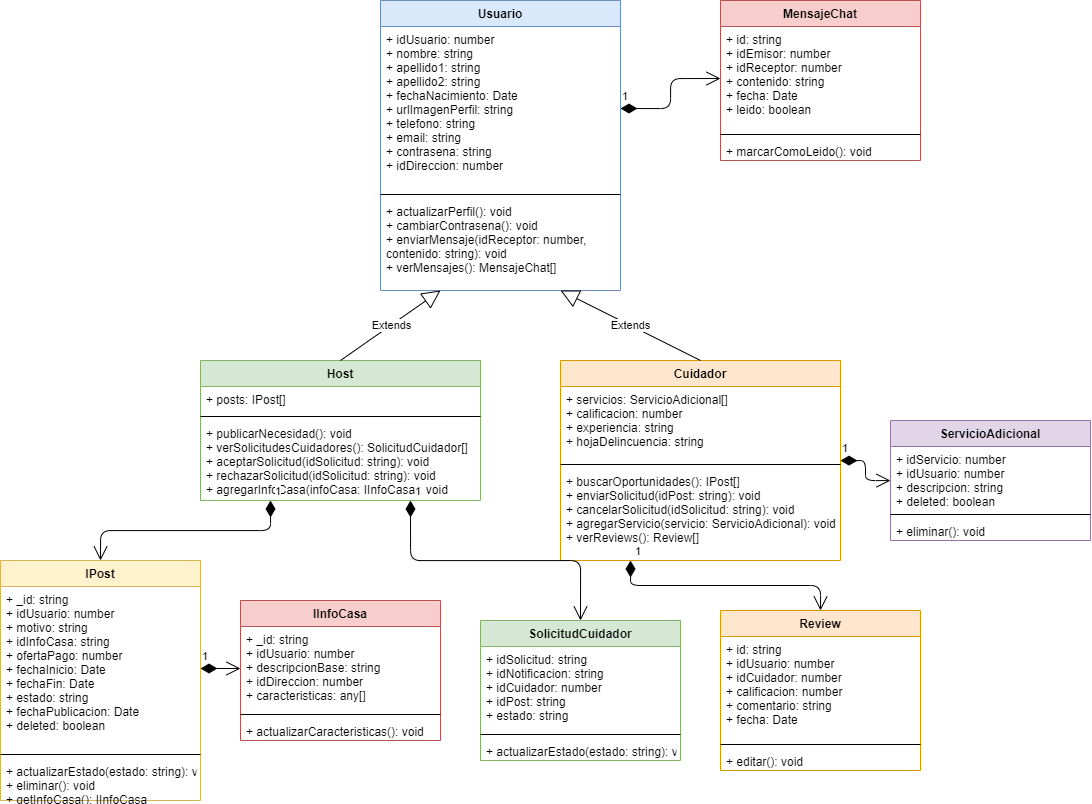

The diagram above was exported from draw.io. Its source (the exported page's mxGraphModel, read from the mxfile embedded in the PNG):
<mxGraphModel dx="2345" dy="1013" grid="1" gridSize="10" guides="1" tooltips="1" connect="1" arrows="1" fold="1" page="1" pageScale="1" pageWidth="1169" pageHeight="827" background="#ffffff" math="0" shadow="0">
  <root>
    <mxCell id="0" />
    <mxCell id="1" parent="0" />
    <mxCell id="2" value="Usuario" style="swimlane;fontStyle=1;align=center;verticalAlign=top;childLayout=stackLayout;horizontal=1;startSize=26;horizontalStack=0;resizeParent=1;resizeParentMax=0;resizeLast=0;collapsible=1;marginBottom=0;fillColor=#dae8fc;strokeColor=#6c8ebf;" parent="1" vertex="1">
      <mxGeometry x="420" y="40" width="240" height="290" as="geometry" />
    </mxCell>
    <mxCell id="3" value="+ idUsuario: number&#10;+ nombre: string&#10;+ apellido1: string&#10;+ apellido2: string&#10;+ fechaNacimiento: Date&#10;+ urlImagenPerfil: string&#10;+ telefono: string&#10;+ email: string&#10;+ contrasena: string&#10;+ idDireccion: number" style="text;strokeColor=none;fillColor=none;align=left;verticalAlign=top;spacingLeft=4;spacingRight=4;overflow=hidden;rotatable=0;points=[[0,0.5],[1,0.5]];portConstraint=eastwest;" parent="2" vertex="1">
      <mxGeometry y="26" width="240" height="164" as="geometry" />
    </mxCell>
    <mxCell id="4" value="" style="line;strokeWidth=1;fillColor=none;align=left;verticalAlign=middle;spacingTop=-1;spacingLeft=3;spacingRight=3;rotatable=0;labelPosition=right;points=[];portConstraint=eastwest;" parent="2" vertex="1">
      <mxGeometry y="190" width="240" height="8" as="geometry" />
    </mxCell>
    <mxCell id="5" value="+ actualizarPerfil(): void&#10;+ cambiarContrasena(): void&#10;+ enviarMensaje(idReceptor: number, &#10;                    contenido: string): void&#10;+ verMensajes(): MensajeChat[]" style="text;strokeColor=none;fillColor=none;align=left;verticalAlign=top;spacingLeft=4;spacingRight=4;overflow=hidden;rotatable=0;points=[[0,0.5],[1,0.5]];portConstraint=eastwest;" parent="2" vertex="1">
      <mxGeometry y="198" width="240" height="92" as="geometry" />
    </mxCell>
    <mxCell id="6" value="Host" style="swimlane;fontStyle=1;align=center;verticalAlign=top;childLayout=stackLayout;horizontal=1;startSize=26;horizontalStack=0;resizeParent=1;resizeParentMax=0;resizeLast=0;collapsible=1;marginBottom=0;fillColor=#d5e8d4;strokeColor=#82b366;" parent="1" vertex="1">
      <mxGeometry x="240" y="400" width="280" height="140" as="geometry" />
    </mxCell>
    <mxCell id="7" value="+ posts: IPost[]" style="text;strokeColor=none;fillColor=none;align=left;verticalAlign=top;spacingLeft=4;spacingRight=4;overflow=hidden;rotatable=0;points=[[0,0.5],[1,0.5]];portConstraint=eastwest;" parent="6" vertex="1">
      <mxGeometry y="26" width="280" height="26" as="geometry" />
    </mxCell>
    <mxCell id="8" value="" style="line;strokeWidth=1;fillColor=none;align=left;verticalAlign=middle;spacingTop=-1;spacingLeft=3;spacingRight=3;rotatable=0;labelPosition=right;points=[];portConstraint=eastwest;" parent="6" vertex="1">
      <mxGeometry y="52" width="280" height="8" as="geometry" />
    </mxCell>
    <mxCell id="9" value="+ publicarNecesidad(): void&#10;+ verSolicitudesCuidadores(): SolicitudCuidador[]&#10;+ aceptarSolicitud(idSolicitud: string): void&#10;+ rechazarSolicitud(idSolicitud: string): void&#10;+ agregarInfoCasa(infoCasa: IInfoCasa): void" style="text;strokeColor=none;fillColor=none;align=left;verticalAlign=top;spacingLeft=4;spacingRight=4;overflow=hidden;rotatable=0;points=[[0,0.5],[1,0.5]];portConstraint=eastwest;" parent="6" vertex="1">
      <mxGeometry y="60" width="280" height="80" as="geometry" />
    </mxCell>
    <mxCell id="10" value="Cuidador" style="swimlane;fontStyle=1;align=center;verticalAlign=top;childLayout=stackLayout;horizontal=1;startSize=26;horizontalStack=0;resizeParent=1;resizeParentMax=0;resizeLast=0;collapsible=1;marginBottom=0;fillColor=#ffe6cc;strokeColor=#d79b00;" parent="1" vertex="1">
      <mxGeometry x="600" y="400" width="280" height="200" as="geometry" />
    </mxCell>
    <mxCell id="11" value="+ servicios: ServicioAdicional[]&#10;+ calificacion: number&#10;+ experiencia: string&#10;+ hojaDelincuencia: string" style="text;strokeColor=none;fillColor=none;align=left;verticalAlign=top;spacingLeft=4;spacingRight=4;overflow=hidden;rotatable=0;points=[[0,0.5],[1,0.5]];portConstraint=eastwest;" parent="10" vertex="1">
      <mxGeometry y="26" width="280" height="74" as="geometry" />
    </mxCell>
    <mxCell id="12" value="" style="line;strokeWidth=1;fillColor=none;align=left;verticalAlign=middle;spacingTop=-1;spacingLeft=3;spacingRight=3;rotatable=0;labelPosition=right;points=[];portConstraint=eastwest;" parent="10" vertex="1">
      <mxGeometry y="100" width="280" height="8" as="geometry" />
    </mxCell>
    <mxCell id="13" value="+ buscarOportunidades(): IPost[]&#10;+ enviarSolicitud(idPost: string): void&#10;+ cancelarSolicitud(idSolicitud: string): void&#10;+ agregarServicio(servicio: ServicioAdicional): void&#10;+ verReviews(): Review[]" style="text;strokeColor=none;fillColor=none;align=left;verticalAlign=top;spacingLeft=4;spacingRight=4;overflow=hidden;rotatable=0;points=[[0,0.5],[1,0.5]];portConstraint=eastwest;" parent="10" vertex="1">
      <mxGeometry y="108" width="280" height="92" as="geometry" />
    </mxCell>
    <mxCell id="14" value="IPost" style="swimlane;fontStyle=1;align=center;verticalAlign=top;childLayout=stackLayout;horizontal=1;startSize=26;horizontalStack=0;resizeParent=1;resizeParentMax=0;resizeLast=0;collapsible=1;marginBottom=0;fillColor=#fff2cc;strokeColor=#d6b656;" parent="1" vertex="1">
      <mxGeometry x="40" y="600" width="200" height="240" as="geometry" />
    </mxCell>
    <mxCell id="15" value="+ _id: string&#10;+ idUsuario: number&#10;+ motivo: string&#10;+ idInfoCasa: string&#10;+ ofertaPago: number&#10;+ fechaInicio: Date&#10;+ fechaFin: Date&#10;+ estado: string&#10;+ fechaPublicacion: Date&#10;+ deleted: boolean" style="text;strokeColor=none;fillColor=none;align=left;verticalAlign=top;spacingLeft=4;spacingRight=4;overflow=hidden;rotatable=0;points=[[0,0.5],[1,0.5]];portConstraint=eastwest;" parent="14" vertex="1">
      <mxGeometry y="26" width="200" height="164" as="geometry" />
    </mxCell>
    <mxCell id="16" value="" style="line;strokeWidth=1;fillColor=none;align=left;verticalAlign=middle;spacingTop=-1;spacingLeft=3;spacingRight=3;rotatable=0;labelPosition=right;points=[];portConstraint=eastwest;" parent="14" vertex="1">
      <mxGeometry y="190" width="200" height="8" as="geometry" />
    </mxCell>
    <mxCell id="17" value="+ actualizarEstado(estado: string): void&#10;+ eliminar(): void&#10;+ getInfoCasa(): IInfoCasa" style="text;strokeColor=none;fillColor=none;align=left;verticalAlign=top;spacingLeft=4;spacingRight=4;overflow=hidden;rotatable=0;points=[[0,0.5],[1,0.5]];portConstraint=eastwest;" parent="14" vertex="1">
      <mxGeometry y="198" width="200" height="42" as="geometry" />
    </mxCell>
    <mxCell id="18" value="IInfoCasa" style="swimlane;fontStyle=1;align=center;verticalAlign=top;childLayout=stackLayout;horizontal=1;startSize=26;horizontalStack=0;resizeParent=1;resizeParentMax=0;resizeLast=0;collapsible=1;marginBottom=0;fillColor=#f8cecc;strokeColor=#b85450;" parent="1" vertex="1">
      <mxGeometry x="280" y="640" width="200" height="140" as="geometry" />
    </mxCell>
    <mxCell id="19" value="+ _id: string&#10;+ idUsuario: number&#10;+ descripcionBase: string&#10;+ idDireccion: number&#10;+ caracteristicas: any[]" style="text;strokeColor=none;fillColor=none;align=left;verticalAlign=top;spacingLeft=4;spacingRight=4;overflow=hidden;rotatable=0;points=[[0,0.5],[1,0.5]];portConstraint=eastwest;" parent="18" vertex="1">
      <mxGeometry y="26" width="200" height="84" as="geometry" />
    </mxCell>
    <mxCell id="20" value="" style="line;strokeWidth=1;fillColor=none;align=left;verticalAlign=middle;spacingTop=-1;spacingLeft=3;spacingRight=3;rotatable=0;labelPosition=right;points=[];portConstraint=eastwest;" parent="18" vertex="1">
      <mxGeometry y="110" width="200" height="8" as="geometry" />
    </mxCell>
    <mxCell id="21" value="+ actualizarCaracteristicas(): void" style="text;strokeColor=none;fillColor=none;align=left;verticalAlign=top;spacingLeft=4;spacingRight=4;overflow=hidden;rotatable=0;points=[[0,0.5],[1,0.5]];portConstraint=eastwest;" parent="18" vertex="1">
      <mxGeometry y="118" width="200" height="22" as="geometry" />
    </mxCell>
    <mxCell id="22" value="ServicioAdicional" style="swimlane;fontStyle=1;align=center;verticalAlign=top;childLayout=stackLayout;horizontal=1;startSize=26;horizontalStack=0;resizeParent=1;resizeParentMax=0;resizeLast=0;collapsible=1;marginBottom=0;fillColor=#e1d5e7;strokeColor=#9673a6;" parent="1" vertex="1">
      <mxGeometry x="930" y="460" width="200" height="120" as="geometry" />
    </mxCell>
    <mxCell id="23" value="+ idServicio: number&#10;+ idUsuario: number&#10;+ descripcion: string&#10;+ deleted: boolean" style="text;strokeColor=none;fillColor=none;align=left;verticalAlign=top;spacingLeft=4;spacingRight=4;overflow=hidden;rotatable=0;points=[[0,0.5],[1,0.5]];portConstraint=eastwest;" parent="22" vertex="1">
      <mxGeometry y="26" width="200" height="64" as="geometry" />
    </mxCell>
    <mxCell id="24" value="" style="line;strokeWidth=1;fillColor=none;align=left;verticalAlign=middle;spacingTop=-1;spacingLeft=3;spacingRight=3;rotatable=0;labelPosition=right;points=[];portConstraint=eastwest;" parent="22" vertex="1">
      <mxGeometry y="90" width="200" height="8" as="geometry" />
    </mxCell>
    <mxCell id="25" value="+ eliminar(): void" style="text;strokeColor=none;fillColor=none;align=left;verticalAlign=top;spacingLeft=4;spacingRight=4;overflow=hidden;rotatable=0;points=[[0,0.5],[1,0.5]];portConstraint=eastwest;" parent="22" vertex="1">
      <mxGeometry y="98" width="200" height="22" as="geometry" />
    </mxCell>
    <mxCell id="26" value="SolicitudCuidador" style="swimlane;fontStyle=1;align=center;verticalAlign=top;childLayout=stackLayout;horizontal=1;startSize=26;horizontalStack=0;resizeParent=1;resizeParentMax=0;resizeLast=0;collapsible=1;marginBottom=0;fillColor=#d5e8d4;strokeColor=#82b366;" parent="1" vertex="1">
      <mxGeometry x="520" y="660" width="200" height="140" as="geometry" />
    </mxCell>
    <mxCell id="27" value="+ idSolicitud: string&#10;+ idNotificacion: string&#10;+ idCuidador: number&#10;+ idPost: string&#10;+ estado: string" style="text;strokeColor=none;fillColor=none;align=left;verticalAlign=top;spacingLeft=4;spacingRight=4;overflow=hidden;rotatable=0;points=[[0,0.5],[1,0.5]];portConstraint=eastwest;" parent="26" vertex="1">
      <mxGeometry y="26" width="200" height="84" as="geometry" />
    </mxCell>
    <mxCell id="28" value="" style="line;strokeWidth=1;fillColor=none;align=left;verticalAlign=middle;spacingTop=-1;spacingLeft=3;spacingRight=3;rotatable=0;labelPosition=right;points=[];portConstraint=eastwest;" parent="26" vertex="1">
      <mxGeometry y="110" width="200" height="8" as="geometry" />
    </mxCell>
    <mxCell id="29" value="+ actualizarEstado(estado: string): void" style="text;strokeColor=none;fillColor=none;align=left;verticalAlign=top;spacingLeft=4;spacingRight=4;overflow=hidden;rotatable=0;points=[[0,0.5],[1,0.5]];portConstraint=eastwest;" parent="26" vertex="1">
      <mxGeometry y="118" width="200" height="22" as="geometry" />
    </mxCell>
    <mxCell id="30" value="Review" style="swimlane;fontStyle=1;align=center;verticalAlign=top;childLayout=stackLayout;horizontal=1;startSize=26;horizontalStack=0;resizeParent=1;resizeParentMax=0;resizeLast=0;collapsible=1;marginBottom=0;fillColor=#ffe6cc;strokeColor=#d79b00;" parent="1" vertex="1">
      <mxGeometry x="760" y="650" width="200" height="160" as="geometry" />
    </mxCell>
    <mxCell id="31" value="+ id: string&#10;+ idUsuario: number&#10;+ idCuidador: number&#10;+ calificacion: number&#10;+ comentario: string&#10;+ fecha: Date" style="text;strokeColor=none;fillColor=none;align=left;verticalAlign=top;spacingLeft=4;spacingRight=4;overflow=hidden;rotatable=0;points=[[0,0.5],[1,0.5]];portConstraint=eastwest;" parent="30" vertex="1">
      <mxGeometry y="26" width="200" height="104" as="geometry" />
    </mxCell>
    <mxCell id="32" value="" style="line;strokeWidth=1;fillColor=none;align=left;verticalAlign=middle;spacingTop=-1;spacingLeft=3;spacingRight=3;rotatable=0;labelPosition=right;points=[];portConstraint=eastwest;" parent="30" vertex="1">
      <mxGeometry y="130" width="200" height="8" as="geometry" />
    </mxCell>
    <mxCell id="33" value="+ editar(): void" style="text;strokeColor=none;fillColor=none;align=left;verticalAlign=top;spacingLeft=4;spacingRight=4;overflow=hidden;rotatable=0;points=[[0,0.5],[1,0.5]];portConstraint=eastwest;" parent="30" vertex="1">
      <mxGeometry y="138" width="200" height="22" as="geometry" />
    </mxCell>
    <mxCell id="34" value="MensajeChat" style="swimlane;fontStyle=1;align=center;verticalAlign=top;childLayout=stackLayout;horizontal=1;startSize=26;horizontalStack=0;resizeParent=1;resizeParentMax=0;resizeLast=0;collapsible=1;marginBottom=0;fillColor=#f8cecc;strokeColor=#b85450;" parent="1" vertex="1">
      <mxGeometry x="760" y="40" width="200" height="160" as="geometry" />
    </mxCell>
    <mxCell id="35" value="+ id: string&#10;+ idEmisor: number&#10;+ idReceptor: number&#10;+ contenido: string&#10;+ fecha: Date&#10;+ leido: boolean" style="text;strokeColor=none;fillColor=none;align=left;verticalAlign=top;spacingLeft=4;spacingRight=4;overflow=hidden;rotatable=0;points=[[0,0.5],[1,0.5]];portConstraint=eastwest;" parent="34" vertex="1">
      <mxGeometry y="26" width="200" height="104" as="geometry" />
    </mxCell>
    <mxCell id="36" value="" style="line;strokeWidth=1;fillColor=none;align=left;verticalAlign=middle;spacingTop=-1;spacingLeft=3;spacingRight=3;rotatable=0;labelPosition=right;points=[];portConstraint=eastwest;" parent="34" vertex="1">
      <mxGeometry y="130" width="200" height="8" as="geometry" />
    </mxCell>
    <mxCell id="37" value="+ marcarComoLeido(): void" style="text;strokeColor=none;fillColor=none;align=left;verticalAlign=top;spacingLeft=4;spacingRight=4;overflow=hidden;rotatable=0;points=[[0,0.5],[1,0.5]];portConstraint=eastwest;" parent="34" vertex="1">
      <mxGeometry y="138" width="200" height="22" as="geometry" />
    </mxCell>
    <mxCell id="38" value="Extends" style="endArrow=block;endSize=16;endFill=0;html=1;exitX=0.5;exitY=0;exitDx=0;exitDy=0;entryX=0.25;entryY=1;entryDx=0;entryDy=0;" parent="1" source="6" target="2" edge="1">
      <mxGeometry width="160" relative="1" as="geometry">
        <mxPoint x="500" y="400" as="sourcePoint" />
        <mxPoint x="660" y="400" as="targetPoint" />
      </mxGeometry>
    </mxCell>
    <mxCell id="39" value="Extends" style="endArrow=block;endSize=16;endFill=0;html=1;exitX=0.5;exitY=0;exitDx=0;exitDy=0;entryX=0.75;entryY=1;entryDx=0;entryDy=0;" parent="1" source="10" target="2" edge="1">
      <mxGeometry width="160" relative="1" as="geometry">
        <mxPoint x="500" y="400" as="sourcePoint" />
        <mxPoint x="660" y="400" as="targetPoint" />
      </mxGeometry>
    </mxCell>
    <mxCell id="40" value="1" style="endArrow=open;html=1;endSize=12;startArrow=diamondThin;startSize=14;startFill=1;edgeStyle=orthogonalEdgeStyle;align=left;verticalAlign=bottom;exitX=0.25;exitY=1;exitDx=0;exitDy=0;entryX=0.5;entryY=0;entryDx=0;entryDy=0;" parent="1" source="6" target="14" edge="1">
      <mxGeometry x="-1" y="3" relative="1" as="geometry">
        <mxPoint x="500" y="400" as="sourcePoint" />
        <mxPoint x="660" y="400" as="targetPoint" />
      </mxGeometry>
    </mxCell>
    <mxCell id="41" value="1" style="endArrow=open;html=1;endSize=12;startArrow=diamondThin;startSize=14;startFill=1;edgeStyle=orthogonalEdgeStyle;align=left;verticalAlign=bottom;" parent="1" source="10" target="22" edge="1">
      <mxGeometry x="-1" y="3" relative="1" as="geometry">
        <mxPoint x="500" y="400" as="sourcePoint" />
        <mxPoint x="660" y="400" as="targetPoint" />
      </mxGeometry>
    </mxCell>
    <mxCell id="42" value="1" style="endArrow=open;html=1;endSize=12;startArrow=diamondThin;startSize=14;startFill=1;edgeStyle=orthogonalEdgeStyle;align=left;verticalAlign=bottom;exitX=0.75;exitY=1;exitDx=0;exitDy=0;entryX=0.5;entryY=0;entryDx=0;entryDy=0;" parent="1" source="6" target="26" edge="1">
      <mxGeometry x="-1" y="3" relative="1" as="geometry">
        <mxPoint x="500" y="400" as="sourcePoint" />
        <mxPoint x="660" y="400" as="targetPoint" />
      </mxGeometry>
    </mxCell>
    <mxCell id="43" value="1" style="endArrow=open;html=1;endSize=12;startArrow=diamondThin;startSize=14;startFill=1;edgeStyle=orthogonalEdgeStyle;align=left;verticalAlign=bottom;exitX=0.25;exitY=1;exitDx=0;exitDy=0;entryX=0.5;entryY=0;entryDx=0;entryDy=0;" parent="1" source="10" target="30" edge="1">
      <mxGeometry x="-1" y="3" relative="1" as="geometry">
        <mxPoint x="500" y="400" as="sourcePoint" />
        <mxPoint x="660" y="400" as="targetPoint" />
      </mxGeometry>
    </mxCell>
    <mxCell id="44" value="1" style="endArrow=open;html=1;endSize=12;startArrow=diamondThin;startSize=14;startFill=1;edgeStyle=orthogonalEdgeStyle;align=left;verticalAlign=bottom;exitX=1;exitY=0.5;exitDx=0;exitDy=0;entryX=0;entryY=0.5;entryDx=0;entryDy=0;" parent="1" source="3" target="35" edge="1">
      <mxGeometry x="-1" y="3" relative="1" as="geometry">
        <mxPoint x="500" y="400" as="sourcePoint" />
        <mxPoint x="660" y="400" as="targetPoint" />
      </mxGeometry>
    </mxCell>
    <mxCell id="45" value="1" style="endArrow=open;html=1;endSize=12;startArrow=diamondThin;startSize=14;startFill=1;edgeStyle=orthogonalEdgeStyle;align=left;verticalAlign=bottom;exitX=1;exitY=0.5;exitDx=0;exitDy=0;entryX=0;entryY=0.5;entryDx=0;entryDy=0;" parent="1" source="15" target="19" edge="1">
      <mxGeometry x="-1" y="3" relative="1" as="geometry">
        <mxPoint x="500" y="400" as="sourcePoint" />
        <mxPoint x="660" y="400" as="targetPoint" />
      </mxGeometry>
    </mxCell>
  </root>
</mxGraphModel>